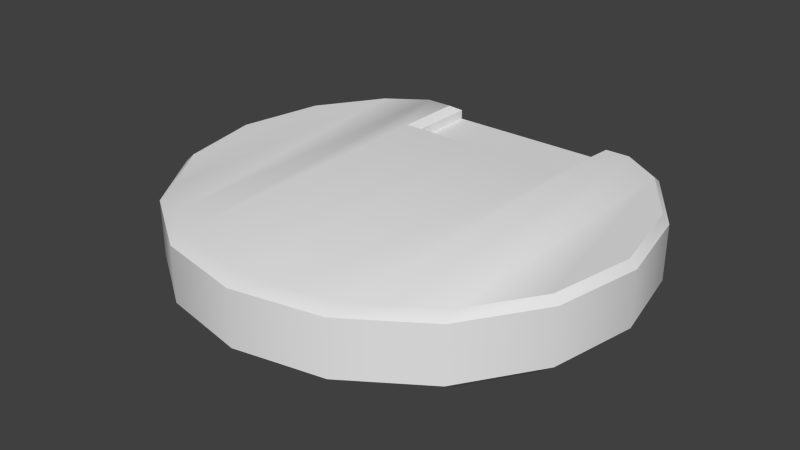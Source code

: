 # Source: audiolog.blend  (saved by Blender 2.78.0; exported with 4.5.12 LTS)
import bpy
from mathutils import Matrix  # noqa: F401  (used for matrix-valued properties, if any)

bpy.ops.wm.read_factory_settings(use_empty=True)
scene = bpy.context.scene
scene.name = 'Scene'

# ---- collections
col_collection_1 = bpy.data.collections.new('Collection 1'); scene.collection.children.link(col_collection_1)

# ---- world
world_world = bpy.data.worlds.new('World'); scene.world = world_world
world_world.color = (0.05088, 0.05088, 0.05088)
world_world.use_sun_shadow = False
world_world.sun_shadow_jitter_overblur = 0.0
world_world.cycles.sampling_method = 'NONE'
world_world.cycles.sample_map_resolution = 256

# ---- meshes
me_cylinder_753 = bpy.data.meshes.new('Cylinder.753')
me_cylinder_753.from_pydata([(0.001101, 0.1054, 0.03627), (0.06187, 0.1054, 0.03627), (0.1134, 0.0863, 0.03945), (0.1478, 0.03478, 0.03945), (0.1599, -0.02599, 0.03945), (0.1478, -0.08676, 0.03945), (0.1134, -0.1383, 0.03945), (0.06187, -0.1727, 0.03945), (0.001102, -0.1848, 0.03945), (-0.05967, -0.1727, 0.03945), (-0.1112, -0.1383, 0.03945), (-0.1456, -0.08676, 0.03945), (-0.1577, -0.02599, 0.03945), (-0.1456, 0.03478, 0.03945), (-0.1112, 0.0863, 0.03945), (-0.05967, 0.1054, 0.03627), (-0.08379, 0.1054, 0.03945), (-0.08379, -0.1566, 0.03945), (0.08431, -0.1578, 0.03945), (0.08431, 0.1054, 0.03945), (0.06187, 0.05236, 0.03627), (0.001102, 0.05236, 0.03627), (-0.05967, 0.05236, 0.03627), (0.03149, 0.1054, 0.03627), (0.03149, -0.1787, 0.03945), (0.03149, 0.05236, 0.03627), (-0.02928, -0.1787, 0.03945), (-0.02928, 0.1054, 0.03627), (-0.02928, 0.05236, 0.03627), (0.001101, 0.1054, 0.004753), (0.001102, 0.09846, -0.000247), (0.06187, 0.1054, 0.004753), (0.06187, 0.09846, -0.000247), (0.1134, 0.0863, 0.004753), (0.1134, 0.0794, -0.000247), (0.1478, 0.03478, 0.004753), (0.1425, 0.03582, -0.000247), (0.1548, -0.02599, -0.000247), (0.1599, -0.02599, 0.004753), (0.1478, -0.08676, 0.004753), (0.1431, -0.0848, -0.000247), (0.1134, -0.1383, 0.004753), (0.1134, -0.1293, -0.000247), (0.06187, -0.1727, 0.004753), (0.06187, -0.1637, -0.000247), (0.001102, -0.1848, 0.004753), (0.001102, -0.1758, -0.000247), (-0.05967, -0.1727, 0.004753), (-0.05967, -0.1637, -0.000247), (-0.1112, -0.1383, 0.004753), (-0.1112, -0.1293, -0.000247), (-0.1456, -0.08676, 0.004753), (-0.1409, -0.0848, -0.000247), (-0.1526, -0.02599, -0.000247), (-0.1577, -0.02599, 0.004753), (-0.1456, 0.03478, 0.004753), (-0.1403, 0.03582, -0.000247), (-0.1112, 0.0863, 0.004753), (-0.1112, 0.0794, -0.000247), (-0.05967, 0.1054, 0.004753), (-0.05967, 0.09846, -0.000247), (0.08431, 0.09846, -0.000247), (0.08431, 0.1054, 0.004753), (-0.08379, 0.09846, -0.000247), (-0.08379, 0.1054, 0.004753), (-0.08379, -0.1474, -0.000247), (-0.08379, -0.1564, 0.004753), (0.08431, -0.1487, -0.000247), (0.08431, -0.1577, 0.004753), (0.06187, 0.1054, 0.04303), (0.06687, 0.09846, 0.04803), (0.1134, 0.0863, 0.04303), (0.1134, 0.0794, 0.04803), (0.1425, 0.03582, 0.04803), (0.1478, 0.03478, 0.04303), (0.1548, -0.02599, 0.04803), (0.1599, -0.02599, 0.04303), (0.1431, -0.0848, 0.04803), (0.1478, -0.08676, 0.04303), (0.1134, -0.1293, 0.04803), (0.1134, -0.1383, 0.04303), (0.06187, -0.1727, 0.04303), (0.06187, -0.1637, 0.04803), (0.001102, -0.1848, 0.04303), (0.001102, -0.1758, 0.04803), (-0.05967, -0.1727, 0.04303), (-0.05967, -0.1637, 0.04803), (-0.1112, -0.1383, 0.04303), (-0.1112, -0.1293, 0.04803), (-0.1409, -0.0848, 0.04803), (-0.1456, -0.08676, 0.04303), (-0.1526, -0.02599, 0.04803), (-0.1577, -0.02599, 0.04303), (-0.1409, 0.03283, 0.04803), (-0.1456, 0.03478, 0.04303), (-0.1112, 0.0773, 0.04803), (-0.1112, 0.0863, 0.04303), (-0.06467, 0.09637, 0.04803), (-0.05967, 0.1054, 0.04303), (-0.08379, 0.09637, 0.04803), (-0.08379, 0.1054, 0.04303), (-0.08379, -0.1476, 0.04803), (-0.08379, -0.1566, 0.04303), (0.08431, -0.1488, 0.04803), (0.08431, -0.1578, 0.04303), (0.08431, 0.09846, 0.04803), (0.08431, 0.1054, 0.04303), (0.06187, 0.05236, 0.04303), (0.06187, 0.04736, 0.04803), (0.001102, 0.05236, 0.04303), (0.001102, 0.04736, 0.04803), (-0.06467, 0.04736, 0.04803), (-0.05967, 0.05236, 0.04303), (0.03149, 0.09846, -0.000247), (0.03149, 0.1054, 0.004753), (0.03149, -0.1697, -0.000247), (0.03149, -0.1787, 0.004753), (0.03149, -0.1697, 0.04803), (0.03149, -0.1787, 0.04303), (0.03149, 0.04736, 0.04803), (0.03149, 0.05236, 0.04303), (-0.02928, -0.1697, -0.000247), (-0.02928, -0.1787, 0.004753), (-0.02928, 0.09846, -0.000247), (-0.02928, 0.1054, 0.004753), (-0.02928, -0.1697, 0.04803), (-0.02928, -0.1787, 0.04303), (-0.02928, 0.04736, 0.04803), (-0.02928, 0.05236, 0.04303), (0.03149, 0.1054, 0.03627), (0.001101, 0.1054, 0.03627), (-0.02928, 0.1054, 0.03627), (-0.05967, 0.1054, 0.03627), (-0.05967, 0.1054, 0.03627), (0.06187, 0.1054, 0.03627), (0.06187, 0.1054, 0.03627), (0.06187, 0.05236, 0.03627), (0.06187, 0.05236, 0.03627), (-0.05967, 0.05236, 0.03627), (-0.05967, 0.05236, 0.03627), (-0.02928, 0.05236, 0.03627), (0.03149, 0.05236, 0.03627), (0.001102, 0.05236, 0.03627), (0.03149, 0.1054, 0.004753), (0.06187, 0.1054, 0.004753), (0.06187, 0.09846, -0.000247), (0.03149, 0.09846, -0.000247), (0.08431, 0.1054, 0.004753), (0.1134, 0.0863, 0.004753), (0.1134, 0.0794, -0.000247), (0.08431, 0.09846, -0.000247), (0.1478, 0.03478, 0.004753), (0.1425, 0.03582, -0.000247), (0.1599, -0.02599, 0.004753), (0.1548, -0.02599, -0.000247), (0.1478, -0.08676, 0.004753), (0.1431, -0.0848, -0.000247), (0.1134, -0.1383, 0.004753), (0.08431, -0.1577, 0.004753), (0.06187, -0.1727, 0.004753), (0.03149, -0.1787, 0.004753), (0.001102, -0.1848, 0.004753), (-0.02928, -0.1787, 0.004753), (-0.05967, -0.1727, 0.004753), (-0.08379, -0.1564, 0.004753), (-0.1112, -0.1383, 0.004753), (-0.1456, -0.08676, 0.004753), (-0.1409, -0.0848, -0.000247), (-0.1577, -0.02599, 0.004753), (-0.1526, -0.02599, -0.000247), (-0.1456, 0.03478, 0.004753), (-0.1403, 0.03582, -0.000247), (-0.1112, 0.0863, 0.004753), (-0.1112, 0.0794, -0.000247), (-0.08379, 0.1054, 0.004753), (-0.08379, 0.1054, 0.004753), (-0.05967, 0.1054, 0.004753), (-0.05967, 0.09846, -0.000247), (-0.08379, 0.09846, -0.000247), (-0.02928, 0.1054, 0.004753), (0.001101, 0.1054, 0.004753), (0.001102, 0.09846, -0.000247), (-0.02928, 0.09846, -0.000247), (0.08431, 0.1054, 0.04303), (0.06187, 0.1054, 0.04303), (0.06187, 0.1054, 0.04303), (0.06687, 0.09846, 0.04803), (0.06687, 0.09846, 0.04803), (0.08431, 0.09846, 0.04803), (0.1478, 0.03478, 0.04303), (0.1134, 0.0863, 0.04303), (0.1134, 0.0794, 0.04803), (0.1425, 0.03582, 0.04803), (0.1599, -0.02599, 0.04303), (0.1548, -0.02599, 0.04803), (0.1478, -0.08676, 0.04303), (0.1431, -0.0848, 0.04803), (0.1134, -0.1383, 0.04303), (0.08431, -0.1578, 0.04303), (0.03149, -0.1787, 0.04303), (0.06187, -0.1727, 0.04303), (-0.02928, -0.1787, 0.04303), (0.001102, -0.1848, 0.04303), (-0.08379, -0.1566, 0.04303), (-0.05967, -0.1727, 0.04303), (-0.1456, -0.08676, 0.04303), (-0.1112, -0.1383, 0.04303), (-0.1409, -0.0848, 0.04803), (-0.1577, -0.02599, 0.04303), (-0.1526, -0.02599, 0.04803), (-0.1456, 0.03478, 0.04303), (-0.1409, 0.03283, 0.04803), (-0.1112, 0.0863, 0.04303), (-0.1112, 0.0773, 0.04803), (-0.08379, 0.1054, 0.04303), (-0.08379, 0.1054, 0.04303), (-0.06467, 0.09637, 0.04803), (-0.05967, 0.1054, 0.04303), (-0.05967, 0.1054, 0.04303), (-0.05967, 0.1054, 0.04303), (0.06187, 0.05236, 0.04303), (0.06187, 0.05236, 0.04303), (0.06187, 0.04736, 0.04803), (0.06187, 0.04736, 0.04803), (-0.06467, 0.04736, 0.04803), (-0.06467, 0.04736, 0.04803), (-0.05967, 0.05236, 0.04303), (-0.05967, 0.05236, 0.04303), (-0.05967, 0.05236, 0.04303), (-0.02928, 0.05236, 0.04303), (-0.02928, 0.04736, 0.04803), (0.03149, 0.05236, 0.04303), (0.001102, 0.05236, 0.04303), (0.001102, 0.04736, 0.04803), (0.03149, 0.04736, 0.04803), (-0.08379, 0.1054, 0.03945)], [], [(144, 134, 19, 62), (148, 2, 3, 151), (42, 34, 36, 40), (40, 36, 37), (155, 5, 6, 157), (157, 6, 18, 68), (159, 7, 24, 116), (161, 8, 26, 122), (163, 9, 17, 66), (165, 10, 11, 166), (58, 50, 52, 56), (56, 52, 53), (170, 13, 14, 172), (172, 14, 235, 64), (140, 139, 228, 128), (123, 30, 46, 121), (176, 132, 131, 124), (168, 12, 13, 170), (216, 99, 101, 86, 224), (8, 24, 118, 202), (32, 61, 67, 44), (175, 16, 132, 176), (63, 60, 48, 65), (68, 18, 7, 159), (153, 4, 5, 155), (113, 32, 44, 115), (129, 130, 142, 141), (24, 7, 200, 118), (27, 133, 138, 28), (132, 16, 100, 218), (73, 77, 75), (89, 93, 91), (22, 15, 219, 227), (67, 61, 34, 42), (151, 3, 4, 153), (166, 11, 12, 168), (63, 65, 50, 58), (30, 113, 115, 46), (62, 19, 2, 148), (60, 123, 121, 48), (110, 127, 125, 84), (13, 12, 92, 94), (127, 224, 86, 125), (5, 4, 76, 78), (135, 136, 220, 69), (72, 79, 77, 73), (2, 19, 106, 190), (88, 95, 93, 89), (10, 17, 102, 206), (11, 10, 206, 90), (9, 26, 126, 204), (105, 187, 223, 82, 103), (14, 13, 94, 96), (12, 11, 90, 92), (137, 25, 120, 221), (6, 5, 78, 80), (3, 2, 190, 74), (223, 119, 117, 82), (101, 99, 95, 88), (4, 3, 74, 76), (105, 103, 79, 72), (235, 14, 96, 215), (18, 6, 80, 104), (124, 131, 0, 180), (116, 24, 8, 161), (21, 140, 128, 232), (1, 129, 141, 20), (114, 23, 134, 144), (7, 18, 104, 200), (26, 8, 202, 126), (122, 26, 9, 163), (19, 134, 184, 106), (130, 27, 28, 142), (66, 17, 10, 165), (17, 9, 204, 102), (25, 21, 232, 120), (119, 110, 84, 117), (143, 31, 145, 146), (147, 33, 149, 150), (33, 35, 152, 149), (35, 38, 154, 152), (38, 39, 156, 154), (39, 41, 42, 156), (158, 43, 44, 67), (160, 45, 46, 115), (162, 47, 48, 121), (164, 49, 50, 65), (49, 51, 167, 50), (51, 54, 169, 167), (54, 55, 171, 169), (55, 57, 173, 171), (174, 59, 177, 178), (179, 29, 181, 182), (150, 145, 31, 147), (178, 173, 57, 174), (65, 48, 47, 164), (67, 42, 41, 158), (183, 185, 186, 188), (189, 71, 191, 192), (193, 189, 192, 194), (195, 193, 194, 196), (197, 195, 196, 79), (198, 197, 79, 103), (199, 81, 82, 117), (201, 83, 84, 125), (203, 85, 86, 101), (205, 87, 88, 207), (208, 205, 207, 209), (210, 208, 209, 211), (212, 210, 211, 213), (214, 212, 213, 99), (99, 216, 217, 214), (101, 88, 87, 203), (103, 82, 81, 198), (188, 191, 71, 183), (69, 220, 222, 70), (97, 225, 226, 98), (229, 112, 111, 230), (231, 109, 233, 234), (29, 143, 146, 181), (43, 160, 115, 44), (83, 199, 117, 84), (107, 231, 234, 108), (45, 162, 121, 46), (59, 179, 182, 177), (85, 201, 125, 86), (109, 229, 230, 233), (180, 0, 23, 114)])
me_cylinder_753.polygons.foreach_set('use_smooth', [True] * 128)
_uv = me_cylinder_753.uv_layers.new(name='UVMap')
_uv.uv.foreach_set('vector', [0.2925, 0.9594, 0.2925, 0.9829, 0.2719, 0.9829, 0.2719, 0.9591, 0.8695, 0.02613, 0.8695, 0.09543, 0.8079, 0.09543, 0.8079, 0.02613, 0.8329, 0.3275, 0.8329, 0.9257, 0.9189, 0.8008, 0.9207, 0.455, 0.9207, 0.455, 0.9189, 0.8008, 0.9552, 0.6236, 0.6847, 0.02613, 0.6847, 0.09543, 0.6232, 0.09543, 0.6232, 0.02613, 0.6232, 0.02613, 0.6232, 0.09543, 0.5883, 0.09543, 0.5883, 0.02613, 0.5616, 0.02613, 0.5616, 0.09543, 0.5308, 0.09543, 0.5308, 0.02613, 0.5, 0.02613, 0.5, 0.09543, 0.4692, 0.09543, 0.4692, 0.02613, 0.4384, 0.02613, 0.4384, 0.09543, 0.4096, 0.09543, 0.4095, 0.02613, 0.3768, 0.02613, 0.3768, 0.09543, 0.3153, 0.09543, 0.3153, 0.02613, 0.1697, 0.9257, 0.1697, 0.3275, 0.08195, 0.455, 0.0837, 0.8008, 0.0837, 0.8008, 0.08195, 0.455, 0.0474, 0.6236, 0.1921, 0.02613, 0.1921, 0.09543, 0.1305, 0.09543, 0.1305, 0.02613, 0.1305, 0.02613, 0.1305, 0.09543, 0.09733, 0.09543, 0.09733, 0.02613, 0.5882, 0.8745, 0.6774, 0.8745, 0.6774, 0.8943, 0.5882, 0.8943, 0.4116, 0.9804, 0.5013, 0.9804, 0.5013, 0.1942, 0.4116, 0.2115, 0.4584, 0.9539, 0.4584, 0.9912, 0.3735, 0.9912, 0.3735, 0.9539, 0.2537, 0.02613, 0.2537, 0.09543, 0.1921, 0.09543, 0.1921, 0.02613, 0.3073, 0.9748, 0.2507, 0.9748, 0.2507, 0.2745, 0.322, 0.2283, 0.3073, 0.8341, 0.5, 0.09543, 0.5308, 0.09543, 0.5308, 0.09543, 0.5, 0.09543, 0.6808, 0.9804, 0.747, 0.9804, 0.747, 0.2718, 0.6808, 0.2288, 0.728, 0.9577, 0.728, 0.9897, 0.706, 0.9897, 0.706, 0.9582, 0.2506, 0.9804, 0.3218, 0.9804, 0.3218, 0.2288, 0.2506, 0.2756, 0.5883, 0.02613, 0.5883, 0.09543, 0.5616, 0.09543, 0.5616, 0.02613, 0.7463, 0.02613, 0.7463, 0.09543, 0.6847, 0.09543, 0.6847, 0.02613, 0.591, 0.9804, 0.6808, 0.9804, 0.6808, 0.2288, 0.591, 0.2115, 0.5916, 1.001, 0.5017, 1.001, 0.5017, 0.8485, 0.5916, 0.8485, 0.5308, 0.09543, 0.5616, 0.09543, 0.5616, 0.09543, 0.5308, 0.09543, 0.4119, 1.001, 0.322, 1.001, 0.322, 0.8485, 0.4119, 0.8485, 0.7062, 0.9733, 0.7282, 0.9733, 0.7282, 0.9733, 0.7062, 0.9733, 0.9199, 0.801, 0.9216, 0.4548, 0.9562, 0.6236, 0.08185, 0.4548, 0.08185, 0.7924, 0.04726, 0.6236, 0.3385, 0.8621, 0.3385, 0.9907, 0.3077, 0.9907, 0.3077, 0.8621, 0.747, 0.2718, 0.747, 0.9804, 0.8329, 0.9257, 0.8329, 0.3275, 0.8079, 0.02613, 0.8079, 0.09543, 0.7463, 0.09543, 0.7463, 0.02613, 0.3153, 0.02613, 0.3153, 0.09543, 0.2537, 0.09543, 0.2537, 0.02613, 0.2506, 0.9804, 0.2506, 0.2756, 0.1697, 0.3275, 0.1697, 0.9257, 0.5013, 0.9804, 0.591, 0.9804, 0.591, 0.2115, 0.5013, 0.1942, 0.9041, 0.02613, 0.9041, 0.09543, 0.8695, 0.09543, 0.8695, 0.02613, 0.3218, 0.9804, 0.4116, 0.9804, 0.4116, 0.2115, 0.3218, 0.2288, 0.5017, 0.8341, 0.4119, 0.8341, 0.4119, 0.211, 0.5017, 0.1936, 0.1921, 0.09543, 0.2537, 0.09543, 0.2537, 0.09543, 0.1921, 0.09543, 0.4119, 0.8341, 0.3073, 0.8341, 0.322, 0.2283, 0.4119, 0.211, 0.6847, 0.09543, 0.7463, 0.09543, 0.7463, 0.09543, 0.6847, 0.09543, 0.3385, 0.9907, 0.3385, 0.8621, 0.3077, 0.8621, 0.3077, 0.9907, 0.8338, 0.9261, 0.8338, 0.3271, 0.9216, 0.4548, 0.9199, 0.801, 0.8695, 0.09543, 0.9041, 0.09543, 0.9041, 0.09543, 0.8695, 0.09543, 0.1697, 0.3271, 0.1697, 0.9201, 0.08185, 0.7924, 0.08185, 0.4548, 0.3768, 0.09543, 0.4096, 0.09543, 0.4096, 0.09543, 0.3768, 0.09543, 0.3153, 0.09543, 0.3768, 0.09543, 0.3768, 0.09543, 0.3153, 0.09543, 0.4384, 0.09543, 0.4692, 0.09543, 0.4692, 0.09543, 0.4384, 0.09543, 0.7478, 0.9808, 0.6962, 0.9808, 0.6814, 0.8341, 0.6814, 0.2283, 0.7478, 0.2711, 0.1305, 0.09543, 0.1921, 0.09543, 0.1921, 0.09543, 0.1305, 0.09543, 0.2537, 0.09543, 0.3153, 0.09543, 0.3153, 0.09543, 0.2537, 0.09543, 0.3189, 0.8745, 0.4089, 0.8745, 0.4089, 0.8943, 0.3189, 0.8943, 0.6232, 0.09543, 0.6847, 0.09543, 0.6847, 0.09543, 0.6232, 0.09543, 0.8079, 0.09543, 0.8695, 0.09543, 0.8695, 0.09543, 0.8079, 0.09543, 0.6814, 0.8341, 0.5916, 0.8341, 0.5916, 0.211, 0.6814, 0.2283, 0.2507, 0.2745, 0.2507, 0.9748, 0.1697, 0.9201, 0.1697, 0.3271, 0.7463, 0.09543, 0.8079, 0.09543, 0.8079, 0.09543, 0.7463, 0.09543, 0.7478, 0.9808, 0.7478, 0.2711, 0.8338, 0.3271, 0.8338, 0.9261, 0.09733, 0.09543, 0.1305, 0.09543, 0.1305, 0.09543, 0.09733, 0.09543, 0.5883, 0.09543, 0.6232, 0.09543, 0.6232, 0.09543, 0.5883, 0.09543, 0.3691, 0.9539, 0.3691, 0.9912, 0.2842, 0.9912, 0.2842, 0.9539, 0.5308, 0.02613, 0.5308, 0.09543, 0.5, 0.09543, 0.5, 0.02613, 0.4979, 0.8745, 0.5882, 0.8745, 0.5882, 0.8943, 0.4979, 0.8943, 0.6814, 1.001, 0.5916, 1.001, 0.5916, 0.8485, 0.6814, 0.8485, 0.6282, 0.9563, 0.6282, 0.988, 0.5357, 0.988, 0.5357, 0.9563, 0.5616, 0.09543, 0.5883, 0.09543, 0.5883, 0.09543, 0.5616, 0.09543, 0.4692, 0.09543, 0.5, 0.09543, 0.5, 0.09543, 0.4692, 0.09543, 0.4692, 0.02613, 0.4692, 0.09543, 0.4384, 0.09543, 0.4384, 0.02613, 0.2719, 0.9665, 0.2925, 0.9665, 0.2925, 0.9665, 0.2719, 0.9665, 0.5017, 1.001, 0.4119, 1.001, 0.4119, 0.8485, 0.5017, 0.8485, 0.4095, 0.02613, 0.4096, 0.09543, 0.3768, 0.09543, 0.3768, 0.02613, 0.4096, 0.09543, 0.4384, 0.09543, 0.4384, 0.09543, 0.4096, 0.09543, 0.4089, 0.8745, 0.4979, 0.8745, 0.4979, 0.8943, 0.4089, 0.8943, 0.5916, 0.8341, 0.5017, 0.8341, 0.5017, 0.1936, 0.5916, 0.211, 0.587, 0.9991, 0.553, 0.9991, 0.553, 0.9883, 0.587, 0.9883, 0.9041, 0.02613, 0.8695, 0.02613, 0.8695, 0.01614, 0.9003, 0.01614, 0.8695, 0.02613, 0.8079, 0.02613, 0.8117, 0.01614, 0.8638, 0.01614, 0.8079, 0.02613, 0.7463, 0.02613, 0.7473, 0.01614, 0.8079, 0.01614, 0.7463, 0.02613, 0.6847, 0.02613, 0.6857, 0.01614, 0.7453, 0.01614, 0.6847, 0.02613, 0.6232, 0.02613, 0.6306, 0.01614, 0.6838, 0.01614, 0.5883, 0.02613, 0.5616, 0.02613, 0.5665, 0.01614, 0.5883, 0.01614, 0.5308, 0.02613, 0.5, 0.02613, 0.5017, 0.01614, 0.5308, 0.01614, 0.4692, 0.02613, 0.4384, 0.02613, 0.4384, 0.01614, 0.4675, 0.01614, 0.4095, 0.02613, 0.3768, 0.02613, 0.3768, 0.01614, 0.4046, 0.01614, 0.3768, 0.02613, 0.3153, 0.02613, 0.3162, 0.01614, 0.3694, 0.01614, 0.3153, 0.02613, 0.2537, 0.02613, 0.2547, 0.01614, 0.3143, 0.01614, 0.2537, 0.02613, 0.1921, 0.02613, 0.1921, 0.01614, 0.2527, 0.01614, 0.1921, 0.02613, 0.1305, 0.02613, 0.1362, 0.01614, 0.1883, 0.01614, 0.7282, 0.9724, 0.7062, 0.9733, 0.7062, 0.9625, 0.7282, 0.9625, 0.5725, 0.969, 0.5385, 0.969, 0.5385, 0.9581, 0.5725, 0.9581, 0.747, 0.9804, 0.6808, 0.9804, 0.6808, 0.9925, 0.747, 0.9925, 0.2506, 0.9804, 0.1697, 0.9257, 0.1697, 0.9455, 0.2506, 1.0, 0.2506, 0.2756, 0.3218, 0.2288, 0.3218, 0.203, 0.2506, 0.2498, 0.747, 0.2718, 0.8329, 0.3275, 0.8329, 0.3017, 0.747, 0.246, 0.2723, 0.955, 0.2929, 0.955, 0.2883, 0.955, 0.2723, 0.955, 0.8079, 0.09543, 0.8695, 0.09543, 0.8638, 0.09543, 0.8117, 0.09543, 0.7463, 0.09543, 0.8079, 0.09543, 0.8079, 0.09543, 0.7473, 0.09543, 0.6847, 0.09543, 0.7463, 0.09543, 0.7453, 0.09543, 0.6857, 0.09543, 0.6232, 0.09543, 0.6847, 0.09543, 0.6838, 0.09543, 0.6306, 0.09543, 0.5883, 0.09543, 0.6232, 0.09543, 0.6232, 0.09543, 0.5933, 0.09543, 0.5308, 0.09543, 0.5616, 0.09543, 0.5616, 0.09543, 0.5325, 0.09543, 0.4692, 0.09543, 0.5, 0.09543, 0.4983, 0.09543, 0.4692, 0.09543, 0.4096, 0.09543, 0.4384, 0.09543, 0.4335, 0.09543, 0.4096, 0.09543, 0.3153, 0.09543, 0.3768, 0.09543, 0.3694, 0.09543, 0.3162, 0.09543, 0.2537, 0.09543, 0.3153, 0.09543, 0.3143, 0.09543, 0.2547, 0.09543, 0.1921, 0.09543, 0.2537, 0.09543, 0.2527, 0.09543, 0.1931, 0.09543, 0.1305, 0.09543, 0.1921, 0.09543, 0.1911, 0.09543, 0.1379, 0.09543, 0.09733, 0.09543, 0.1305, 0.09543, 0.1305, 0.09543, 0.1024, 0.09543, 0.2507, 0.9748, 0.3073, 0.9748, 0.322, 0.991, 0.2507, 0.991, 0.2507, 0.2745, 0.1697, 0.3271, 0.1697, 0.3013, 0.2507, 0.2486, 0.7478, 0.2711, 0.6814, 0.2283, 0.6814, 0.2025, 0.7478, 0.2453, 0.7478, 0.9808, 0.8338, 0.9261, 0.8338, 0.9459, 0.7478, 1.001, 0.3077, 0.9907, 0.3077, 0.8621, 0.2849, 0.8621, 0.2849, 0.974, 0.3073, 0.9748, 0.3073, 0.8341, 0.322, 0.8485, 0.322, 1.001, 0.5882, 0.8943, 0.6774, 0.8943, 0.6774, 0.909, 0.5882, 0.909, 0.4089, 0.8943, 0.4979, 0.8943, 0.4979, 0.909, 0.4089, 0.909, 0.4609, 0.9703, 0.4269, 0.9703, 0.4269, 0.9594, 0.4609, 0.9594, 0.5616, 0.02613, 0.5308, 0.02613, 0.5325, 0.01614, 0.5616, 0.01614, 0.5, 0.09543, 0.5308, 0.09543, 0.5308, 0.09543, 0.5017, 0.09543, 0.3189, 0.8943, 0.4089, 0.8943, 0.4089, 0.909, 0.3189, 0.909, 0.5, 0.02613, 0.4692, 0.02613, 0.4692, 0.01614, 0.4983, 0.01614, 0.4461, 0.9783, 0.4121, 0.9783, 0.4121, 0.9674, 0.4461, 0.9674, 0.4384, 0.09543, 0.4692, 0.09543, 0.4675, 0.09543, 0.4384, 0.09543, 0.4979, 0.8943, 0.5882, 0.8943, 0.5882, 0.909, 0.4979, 0.909, 0.5012, 0.9615, 0.5012, 0.9933, 0.4088, 0.9933, 0.4088, 0.9615])
me_cylinder_753.use_remesh_preserve_volume = False
me_cylinder_753.use_remesh_preserve_attributes = False
me_cylinder_753.use_mirror_vertex_groups = False
me_cylinder_753.update()

# ---- objects
ob_audio_log1 = bpy.data.objects.new('audio_log1', me_cylinder_753)

# ---- transforms, parenting, visibility, modifiers, constraints
ob_audio_log1.location = (0.0, 0.0, 0.0)
ob_audio_log1.scale = (10.0, 10.0, 10.0)
ob_audio_log1.lineart.crease_threshold = 0.0

# ---- collection membership
col_collection_1.objects.link(ob_audio_log1)

# ---- scene / render settings (as saved in the file)
scene.frame_start = 1; scene.frame_end = 2; scene.frame_set(1)
scene.render.engine = 'BLENDER_EEVEE_NEXT'
scene.render.resolution_percentage = 50
scene.render.dither_intensity = 0.0
scene.cycles.use_denoising = False
scene.cycles.samples = 10
scene.cycles.sampling_pattern = 'TABULATED_SOBOL'
scene.cycles.light_sampling_threshold = 0.0
scene.cycles.use_adaptive_sampling = False
scene.cycles.use_light_tree = False
scene.cycles.blur_glossy = 0.0
scene.cycles.volume_bounces = 1
scene.cycles.pixel_filter_type = 'GAUSSIAN'
scene.cycles.sample_clamp_indirect = 0.0
scene.view_settings.view_transform = 'Standard'
bpy.context.view_layer.update()

# ---- added for rendering (the .blend has no active camera and no usable light): camera, sun
cam_auto = bpy.data.cameras.new('AutoCamera')
cam_auto.lens = 50.0
cam_auto.sensor_width = 36.0
cam_auto.clip_end = 1000.0
ob_auto_camera = bpy.data.objects.new('AutoCamera', cam_auto)
scene.collection.objects.link(ob_auto_camera)
ob_auto_camera.location = (4.01618, -5.20329, 3.44306)
ob_auto_camera.rotation_euler = (1.09748, -7.21219e-08, 0.694738)
scene.camera = ob_auto_camera
light_auto_sun = bpy.data.lights.new('AutoSun', 'SUN')
light_auto_sun.energy = 3.0
light_auto_sun.angle = 0.0523599
ob_auto_sun = bpy.data.objects.new('AutoSun', light_auto_sun)
scene.collection.objects.link(ob_auto_sun)
ob_auto_sun.rotation_euler = (0.872665, 0.174533, 0.523599)
bpy.context.view_layer.update()
